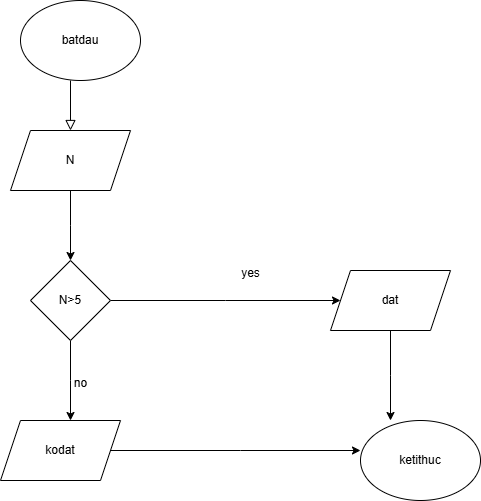

The diagram above was exported from draw.io. Its source (the exported page's mxGraphModel, read from the mxfile embedded in the PNG):
<mxGraphModel dx="880" dy="468" grid="1" gridSize="10" guides="1" tooltips="1" connect="1" arrows="1" fold="1" page="1" pageScale="1" pageWidth="827" pageHeight="1169" math="0" shadow="0">
  <root>
    <mxCell id="WIyWlLk6GJQsqaUBKTNV-0" />
    <mxCell id="WIyWlLk6GJQsqaUBKTNV-1" parent="WIyWlLk6GJQsqaUBKTNV-0" />
    <mxCell id="WIyWlLk6GJQsqaUBKTNV-2" value="" style="rounded=0;html=1;jettySize=auto;orthogonalLoop=1;fontSize=11;endArrow=block;endFill=0;endSize=8;strokeWidth=1;shadow=0;labelBackgroundColor=none;edgeStyle=orthogonalEdgeStyle;" parent="WIyWlLk6GJQsqaUBKTNV-1" edge="1">
      <mxGeometry relative="1" as="geometry">
        <mxPoint x="220" y="120" as="sourcePoint" />
        <mxPoint x="220" y="170" as="targetPoint" />
      </mxGeometry>
    </mxCell>
    <mxCell id="r_Wpnrf2AVYYH1PGcqGP-0" value="&lt;font style=&quot;vertical-align: inherit;&quot;&gt;&lt;font style=&quot;vertical-align: inherit;&quot;&gt;batdau&lt;/font&gt;&lt;/font&gt;" style="ellipse;whiteSpace=wrap;html=1;" vertex="1" parent="WIyWlLk6GJQsqaUBKTNV-1">
      <mxGeometry x="170" y="40" width="120" height="80" as="geometry" />
    </mxCell>
    <mxCell id="r_Wpnrf2AVYYH1PGcqGP-5" style="edgeStyle=orthogonalEdgeStyle;rounded=0;orthogonalLoop=1;jettySize=auto;html=1;" edge="1" parent="WIyWlLk6GJQsqaUBKTNV-1" source="r_Wpnrf2AVYYH1PGcqGP-4">
      <mxGeometry relative="1" as="geometry">
        <mxPoint x="220" y="300" as="targetPoint" />
      </mxGeometry>
    </mxCell>
    <mxCell id="r_Wpnrf2AVYYH1PGcqGP-4" value="&lt;font style=&quot;vertical-align: inherit;&quot;&gt;&lt;font style=&quot;vertical-align: inherit;&quot;&gt;N&lt;/font&gt;&lt;/font&gt;" style="shape=parallelogram;perimeter=parallelogramPerimeter;whiteSpace=wrap;html=1;fixedSize=1;" vertex="1" parent="WIyWlLk6GJQsqaUBKTNV-1">
      <mxGeometry x="160" y="170" width="120" height="60" as="geometry" />
    </mxCell>
    <mxCell id="r_Wpnrf2AVYYH1PGcqGP-7" style="edgeStyle=orthogonalEdgeStyle;rounded=0;orthogonalLoop=1;jettySize=auto;html=1;" edge="1" parent="WIyWlLk6GJQsqaUBKTNV-1" source="r_Wpnrf2AVYYH1PGcqGP-6">
      <mxGeometry relative="1" as="geometry">
        <mxPoint x="490" y="340" as="targetPoint" />
      </mxGeometry>
    </mxCell>
    <mxCell id="r_Wpnrf2AVYYH1PGcqGP-10" style="edgeStyle=orthogonalEdgeStyle;rounded=0;orthogonalLoop=1;jettySize=auto;html=1;exitX=0.5;exitY=1;exitDx=0;exitDy=0;" edge="1" parent="WIyWlLk6GJQsqaUBKTNV-1" source="r_Wpnrf2AVYYH1PGcqGP-6">
      <mxGeometry relative="1" as="geometry">
        <mxPoint x="220" y="460" as="targetPoint" />
      </mxGeometry>
    </mxCell>
    <mxCell id="r_Wpnrf2AVYYH1PGcqGP-6" value="&lt;font style=&quot;vertical-align: inherit;&quot;&gt;&lt;font style=&quot;vertical-align: inherit;&quot;&gt;N&amp;gt;5&lt;/font&gt;&lt;/font&gt;" style="rhombus;whiteSpace=wrap;html=1;" vertex="1" parent="WIyWlLk6GJQsqaUBKTNV-1">
      <mxGeometry x="180" y="300" width="80" height="80" as="geometry" />
    </mxCell>
    <mxCell id="r_Wpnrf2AVYYH1PGcqGP-8" value="&lt;font style=&quot;vertical-align: inherit;&quot;&gt;&lt;font style=&quot;vertical-align: inherit;&quot;&gt;yes&lt;/font&gt;&lt;/font&gt;" style="text;html=1;align=center;verticalAlign=middle;resizable=0;points=[];autosize=1;strokeColor=none;fillColor=none;" vertex="1" parent="WIyWlLk6GJQsqaUBKTNV-1">
      <mxGeometry x="380" y="298" width="40" height="30" as="geometry" />
    </mxCell>
    <mxCell id="r_Wpnrf2AVYYH1PGcqGP-13" style="edgeStyle=orthogonalEdgeStyle;rounded=0;orthogonalLoop=1;jettySize=auto;html=1;exitX=0.5;exitY=1;exitDx=0;exitDy=0;" edge="1" parent="WIyWlLk6GJQsqaUBKTNV-1" source="r_Wpnrf2AVYYH1PGcqGP-9">
      <mxGeometry relative="1" as="geometry">
        <mxPoint x="540" y="460" as="targetPoint" />
      </mxGeometry>
    </mxCell>
    <mxCell id="r_Wpnrf2AVYYH1PGcqGP-9" value="&lt;font style=&quot;vertical-align: inherit;&quot;&gt;&lt;font style=&quot;vertical-align: inherit;&quot;&gt;dat&lt;/font&gt;&lt;/font&gt;" style="shape=parallelogram;perimeter=parallelogramPerimeter;whiteSpace=wrap;html=1;fixedSize=1;" vertex="1" parent="WIyWlLk6GJQsqaUBKTNV-1">
      <mxGeometry x="480" y="310" width="120" height="60" as="geometry" />
    </mxCell>
    <mxCell id="r_Wpnrf2AVYYH1PGcqGP-11" value="&lt;font style=&quot;vertical-align: inherit;&quot;&gt;&lt;font style=&quot;vertical-align: inherit;&quot;&gt;no&lt;/font&gt;&lt;/font&gt;" style="text;html=1;align=center;verticalAlign=middle;resizable=0;points=[];autosize=1;strokeColor=none;fillColor=none;" vertex="1" parent="WIyWlLk6GJQsqaUBKTNV-1">
      <mxGeometry x="210" y="408" width="40" height="30" as="geometry" />
    </mxCell>
    <mxCell id="r_Wpnrf2AVYYH1PGcqGP-14" style="edgeStyle=orthogonalEdgeStyle;rounded=0;orthogonalLoop=1;jettySize=auto;html=1;exitX=1;exitY=0.5;exitDx=0;exitDy=0;" edge="1" parent="WIyWlLk6GJQsqaUBKTNV-1" source="r_Wpnrf2AVYYH1PGcqGP-12">
      <mxGeometry relative="1" as="geometry">
        <mxPoint x="510" y="490" as="targetPoint" />
      </mxGeometry>
    </mxCell>
    <mxCell id="r_Wpnrf2AVYYH1PGcqGP-12" value="&lt;font style=&quot;vertical-align: inherit;&quot;&gt;&lt;font style=&quot;vertical-align: inherit;&quot;&gt;kodat&lt;/font&gt;&lt;/font&gt;" style="shape=parallelogram;perimeter=parallelogramPerimeter;whiteSpace=wrap;html=1;fixedSize=1;" vertex="1" parent="WIyWlLk6GJQsqaUBKTNV-1">
      <mxGeometry x="150" y="460" width="120" height="60" as="geometry" />
    </mxCell>
    <mxCell id="r_Wpnrf2AVYYH1PGcqGP-15" value="&lt;font style=&quot;vertical-align: inherit;&quot;&gt;&lt;font style=&quot;vertical-align: inherit;&quot;&gt;ketithuc&lt;/font&gt;&lt;/font&gt;" style="ellipse;whiteSpace=wrap;html=1;" vertex="1" parent="WIyWlLk6GJQsqaUBKTNV-1">
      <mxGeometry x="510" y="460" width="120" height="80" as="geometry" />
    </mxCell>
  </root>
</mxGraphModel>